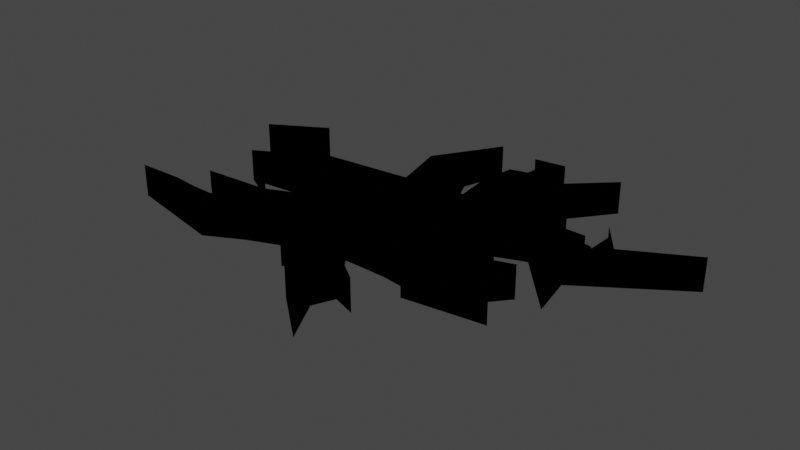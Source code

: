# Source: GroundCrackingExperiment.blend  (saved by Blender 2.92.15; exported with 4.5.12 LTS)
import bpy
from mathutils import Matrix  # noqa: F401  (used for matrix-valued properties, if any)

bpy.ops.wm.read_factory_settings(use_empty=True)
scene = bpy.context.scene
scene.name = 'Scene'

# ---- collections
col_collection = bpy.data.collections.new('Collection'); scene.collection.children.link(col_collection)
col_testground_1_svg = bpy.data.collections.new('TestGround_1.svg'); scene.collection.children.link(col_testground_1_svg)

# ---- materials (node trees are filled in below, after node groups)
mat_svgmat_001 = bpy.data.materials.new('SVGMat.001')
mat_svgmat_001.use_transparent_shadow = False
mat_svgmat_001.diffuse_color = (0.0, 0.0, 0.0, 1.0)

# ---- material node trees

# ---- world
world_world = bpy.data.worlds.new('World'); scene.world = world_world
world_world.use_nodes = True; world_world.node_tree.nodes.clear()
_N = world_world.node_tree.nodes; _L = world_world.node_tree.links
n0 = _N.new('ShaderNodeOutputWorld'); n0.name = 'World Output'; n0.location = (300, 300)
n1 = _N.new('ShaderNodeBackground'); n1.name = 'Background'; n1.location = (10, 300)
n1.inputs[0].default_value = (0.05088, 0.05088, 0.05088, 1.0)
_L.new(n1.outputs[0], n0.inputs[0])
n0.is_active_output = True
world_world.color = (0.05088, 0.05088, 0.05088)
world_world.use_sun_shadow = False
world_world.sun_shadow_jitter_overblur = 0.0

# ---- meshes
me_groundcracktop_001 = bpy.data.meshes.new('GroundCrackTop.001')
me_groundcracktop_001.from_pydata([(0.0111, 0.02098, 0.0), (0.01682, 0.0396, 0.0), (0.01681, 0.03958, 0.0), (0.008987, 0.03865, 0.0), (0.013, 0.03758, 0.0), (0.01202, 0.031, 0.0), (0.007715, 0.02983, 0.0), (0.006498, 0.02034, 0.0), (0.007371, 0.01189, 0.0), (0.002502, 0.01295, 0.0), (-0.004914, 0.02924, 0.0), (-0.001326, 0.04009, 0.0), (-0.01134, 0.02407, 0.0), (-0.008095, 0.01068, 0.0), (-0.03205, 0.008434, 0.0), (-0.04193, 0.01086, 0.0), (-0.04234, 0.0215, 0.0), (-0.05615, 0.01345, 0.0), (-0.04593, 0.01732, 0.0), (-0.04475, 0.01332, 0.0), (-0.0477, 0.01076, 0.0), (-0.04161, 0.007291, 0.0), (-0.03689, 0.004555, 0.0), (-0.04717, -0.001015, 0.0), (-0.03752, -0.006164, 0.0), (-0.04403, -0.0003826, 0.0), (-0.02461, 0.001005, 0.0), (-0.02061, 0.00356, 0.0), (-0.01545, -0.001431, 0.0), (-0.01889, -0.002978, 0.0), (-0.01261, -0.006593, 0.0), (-0.01689, -0.00927, 0.0), (-0.02919, -0.01452, 0.0), (-0.04591, -0.01563, 0.0), (-0.04095, -0.0176, 0.0), (-0.03088, -0.02133, 0.0), (-0.03755, -0.02428, 0.0), (-0.04841, -0.02307, 0.0), (-0.06027, -0.02334, 0.0), (-0.03454, -0.02883, 0.0), (-0.02545, -0.02408, 0.0), (-0.01244, -0.01884, 0.0), (-0.008122, -0.02176, 0.0), (-0.01088, -0.02741, 0.0), (-0.005322, -0.02272, 0.0), (0.003726, -0.02932, 0.0), (0.001108, -0.03386, 0.0), (-0.0006555, -0.03627, 0.0), (0.01063, -0.04563, 0.0), (0.00508, -0.03513, 0.0), (0.007358, -0.02999, 0.0), (0.01317, -0.03202, 0.0), (0.003601, -0.0253, 0.0), (-0.001982, -0.01689, 0.0), (0.008719, -0.01705, 0.0), (0.02114, -0.0187, 0.0), (0.01686, -0.02128, 0.0), (0.03644, -0.01866, 0.0), (0.02686, -0.01681, 0.0), (0.03501, -0.007092, 0.0), (0.02079, -0.01168, 0.0), (0.02696, -0.003375, 0.0), (0.01603, 0.00252, 0.0), (0.0259, 0.006591, 0.0), (0.02839, 0.007465, 0.0), (0.04126, -0.007026, 0.0), (0.0412, -0.006915, 0.0), (0.04117, -0.006864, 0.0), (0.03911, 0.003812, 0.0), (0.06278, 0.01983, 0.0), (0.04653, 0.0109, 0.0), (0.04067, 0.01901, 0.0), (0.04307, 0.01479, 0.0), (0.04288, 0.008156, 0.0), (0.0423, 0.008818, 0.0), (0.03517, 0.01019, 0.0), (0.03903, 0.01215, 0.0), (0.02583, 0.01256, 0.0), (0.02894, 0.02132, 0.0), (0.02524, 0.01596, 0.0), (0.01133, 0.01428, 0.0), (0.03139, 0.04028, 0.0), (0.01682, 0.0396, 0.0), (0.008987, 0.03865, 0.0), (-0.004914, 0.02924, 0.0), (-0.001326, 0.04009, 0.0), (0.013, 0.03758, 0.0), (0.01202, 0.031, 0.0), (0.0111, 0.02098, 0.0), (-0.01134, 0.02407, 0.0), (0.007715, 0.02983, 0.0), (0.006498, 0.02034, 0.0), (0.03139, 0.04028, 0.0), (0.02894, 0.02132, 0.0), (0.02524, 0.01596, 0.0), (0.01133, 0.01428, 0.0), (0.02114, -0.0187, 0.0), (0.01686, -0.02128, 0.0), (0.02583, 0.01256, 0.0), (-0.04193, 0.01086, 0.0), (-0.04234, 0.0215, 0.0), (0.002502, 0.01295, 0.0), (0.03903, 0.01215, 0.0), (0.007371, 0.01189, 0.0), (0.03517, 0.01019, 0.0), (-0.04593, 0.01732, 0.0), (-0.05615, 0.01345, 0.0), (-0.04475, 0.01332, 0.0), (0.03911, 0.003812, 0.0), (0.06278, 0.01983, 0.0), (-0.008095, 0.01068, 0.0), (0.04067, 0.01901, 0.0), (0.04307, 0.01479, 0.0), (0.04653, 0.0109, 0.0), (0.0423, 0.008818, 0.0), (-0.0477, 0.01076, 0.0), (0.04288, 0.008156, 0.0), (-0.03205, 0.008434, 0.0), (-0.04161, 0.007291, 0.0), (0.02839, 0.007465, 0.0), (-0.03689, 0.004555, 0.0), (0.0259, 0.006591, 0.0), (0.04126, -0.007026, 0.0), (-0.02061, 0.00356, 0.0), (0.01603, 0.00252, 0.0), (-0.02461, 0.001005, 0.0), (-0.04717, -0.001015, 0.0), (-0.01545, -0.001431, 0.0), (0.02696, -0.003375, 0.0), (-0.04403, -0.0003826, 0.0), (-0.03752, -0.006164, 0.0), (-0.01889, -0.002978, 0.0), (-0.01261, -0.006593, 0.0), (0.02079, -0.01168, 0.0), (-0.01689, -0.00927, 0.0), (-0.02919, -0.01452, 0.0), (-0.04591, -0.01563, 0.0), (-0.04095, -0.0176, 0.0), (-0.001982, -0.01689, 0.0), (0.008719, -0.01705, 0.0), (-0.01244, -0.01884, 0.0), (0.03501, -0.007092, 0.0), (-0.03088, -0.02133, 0.0), (-0.008122, -0.02176, 0.0), (-0.005322, -0.02272, 0.0), (0.003601, -0.0253, 0.0), (-0.03755, -0.02428, 0.0), (-0.04841, -0.02307, 0.0), (-0.06027, -0.02334, 0.0), (-0.01088, -0.02741, 0.0), (0.02686, -0.01681, 0.0), (-0.02545, -0.02408, 0.0), (0.003726, -0.02932, 0.0), (0.03644, -0.01866, 0.0), (0.007358, -0.02999, 0.0), (-0.03454, -0.02883, 0.0), (0.01317, -0.03202, 0.0), (0.001108, -0.03386, 0.0), (0.00508, -0.03513, 0.0), (-0.0006555, -0.03627, 0.0), (0.01063, -0.04563, 0.0), (-0.03689, 0.004555, 0.0), (0.0259, 0.006591, 0.0), (0.01603, 0.00252, 0.0), (-0.02061, 0.00356, 0.0), (-0.01545, -0.001431, 0.0), (0.01682, 0.0396, 0.0), (0.01681, 0.03958, 0.0), (0.008987, 0.03865, 0.0), (-0.004914, 0.02924, 0.0), (-0.001326, 0.04009, 0.0), (0.013, 0.03758, 0.0), (0.01202, 0.031, 0.0), (0.0111, 0.02098, 0.0), (-0.01134, 0.02407, 0.0), (0.007715, 0.02983, 0.0), (0.006498, 0.02034, 0.0), (0.03139, 0.04028, 0.0), (0.02894, 0.02132, 0.0), (0.02524, 0.01596, 0.0), (0.01133, 0.01428, 0.0), (0.02114, -0.0187, 0.0), (0.01686, -0.02128, 0.0), (0.02583, 0.01256, 0.0), (-0.04193, 0.01086, 0.0), (-0.04234, 0.0215, 0.0), (0.002502, 0.01295, 0.0), (0.03903, 0.01215, 0.0), (0.007371, 0.01189, 0.0), (0.03517, 0.01019, 0.0), (-0.04593, 0.01732, 0.0), (-0.05615, 0.01345, 0.0), (-0.04475, 0.01332, 0.0), (0.03911, 0.003812, 0.0), (0.06278, 0.01983, 0.0), (-0.008095, 0.01068, 0.0), (0.04067, 0.01901, 0.0), (0.04307, 0.01479, 0.0), (0.04653, 0.0109, 0.0), (0.0423, 0.008818, 0.0), (-0.0477, 0.01076, 0.0), (0.04288, 0.008156, 0.0), (-0.03205, 0.008434, 0.0), (-0.04161, 0.007291, 0.0), (0.02839, 0.007465, 0.0), (-0.03689, 0.004555, 0.0), (0.0259, 0.006591, 0.0), (0.04126, -0.007026, 0.0), (-0.02061, 0.00356, 0.0), (0.01603, 0.00252, 0.0), (-0.02461, 0.001005, 0.0), (-0.04717, -0.001015, 0.0), (-0.01545, -0.001431, 0.0), (0.02696, -0.003375, 0.0), (-0.04403, -0.0003826, 0.0), (-0.03752, -0.006164, 0.0), (-0.01889, -0.002978, 0.0), (-0.01261, -0.006593, 0.0), (0.0412, -0.006915, 0.0), (0.04117, -0.006864, 0.0), (0.02079, -0.01168, 0.0), (-0.01689, -0.00927, 0.0), (-0.02919, -0.01452, 0.0), (-0.04591, -0.01563, 0.0), (-0.04095, -0.0176, 0.0), (-0.001982, -0.01689, 0.0), (0.008719, -0.01705, 0.0), (-0.01244, -0.01884, 0.0), (0.03501, -0.007092, 0.0), (-0.03088, -0.02133, 0.0), (-0.008122, -0.02176, 0.0), (-0.005322, -0.02272, 0.0), (0.003601, -0.0253, 0.0), (-0.03755, -0.02428, 0.0), (-0.04841, -0.02307, 0.0), (-0.06027, -0.02334, 0.0), (-0.01088, -0.02741, 0.0), (0.02686, -0.01681, 0.0), (-0.02545, -0.02408, 0.0), (0.003726, -0.02932, 0.0), (0.03644, -0.01866, 0.0), (0.007358, -0.02999, 0.0), (-0.03454, -0.02883, 0.0), (0.01317, -0.03202, 0.0), (0.001108, -0.03386, 0.0), (0.00508, -0.03513, 0.0), (-0.0006555, -0.03627, 0.0), (0.01063, -0.04563, 0.0), (0.01682, 0.0396, 0.0), (0.008987, 0.03865, 0.0), (-0.004914, 0.02924, 0.0), (-0.001326, 0.04009, 0.0), (0.013, 0.03758, 0.0), (0.01603, 0.00252, 0.0), (0.01603, 0.00252, 0.0), (0.01202, 0.031, 0.0), (-0.01545, -0.001431, 0.0), (-0.01545, -0.001431, 0.0), (0.0111, 0.02098, 0.0), (-0.01134, 0.02407, 0.0), (0.007715, 0.02983, 0.0), (-0.02061, 0.00356, 0.0), (0.006498, 0.02034, 0.0), (-0.03689, 0.004555, 0.0), (-0.03689, 0.004555, 0.0), (0.03139, 0.04028, 0.0), (0.02894, 0.02132, 0.0), (0.02524, 0.01596, 0.0), (0.0259, 0.006591, 0.0), (0.01133, 0.01428, 0.0), (0.02114, -0.0187, 0.0), (0.01686, -0.02128, 0.0), (0.02583, 0.01256, 0.0), (-0.04193, 0.01086, 0.0), (-0.04234, 0.0215, 0.0), (0.0259, 0.006591, 0.0), (0.002502, 0.01295, 0.0), (0.03903, 0.01215, 0.0), (0.007371, 0.01189, 0.0), (0.03517, 0.01019, 0.0), (-0.04593, 0.01732, 0.0), (-0.05615, 0.01345, 0.0), (-0.04475, 0.01332, 0.0), (0.03911, 0.003812, 0.0), (0.06278, 0.01983, 0.0), (-0.008095, 0.01068, 0.0), (0.04067, 0.01901, 0.0), (0.04307, 0.01479, 0.0), (0.04653, 0.0109, 0.0), (0.0423, 0.008818, 0.0), (-0.0477, 0.01076, 0.0), (0.04288, 0.008156, 0.0), (-0.03205, 0.008434, 0.0), (-0.04161, 0.007291, 0.0), (0.02839, 0.007465, 0.0), (0.04126, -0.007026, 0.0), (-0.02061, 0.00356, 0.0), (-0.02461, 0.001005, 0.0), (-0.04717, -0.001015, 0.0), (0.02696, -0.003375, 0.0), (-0.04403, -0.0003826, 0.0), (-0.03752, -0.006164, 0.0), (-0.01889, -0.002978, 0.0), (-0.01261, -0.006593, 0.0), (0.02079, -0.01168, 0.0), (-0.01689, -0.00927, 0.0), (-0.02919, -0.01452, 0.0), (-0.04591, -0.01563, 0.0), (-0.04095, -0.0176, 0.0), (-0.001982, -0.01689, 0.0), (0.008719, -0.01705, 0.0), (-0.01244, -0.01884, 0.0), (0.03501, -0.007092, 0.0), (-0.03088, -0.02133, 0.0), (-0.008122, -0.02176, 0.0), (-0.005322, -0.02272, 0.0), (0.003601, -0.0253, 0.0), (-0.03755, -0.02428, 0.0), (-0.04841, -0.02307, 0.0), (-0.06027, -0.02334, 0.0), (-0.01088, -0.02741, 0.0), (0.02686, -0.01681, 0.0), (-0.02545, -0.02408, 0.0), (0.003726, -0.02932, 0.0), (0.03644, -0.01866, 0.0), (0.007358, -0.02999, 0.0), (-0.03454, -0.02883, 0.0), (0.01317, -0.03202, 0.0), (0.001108, -0.03386, 0.0), (0.00508, -0.03513, 0.0), (-0.0006555, -0.03627, 0.0), (0.01063, -0.04563, 0.0)], [], [(4, 3, 1), (5, 4, 1), (5, 1, 0), (6, 5, 0), (11, 10, 12), (7, 6, 0), (0, 81, 80), (79, 78, 77), (7, 0, 80), (12, 10, 9), (8, 7, 80), (80, 79, 77), (77, 76, 75), (16, 15, 18), (17, 16, 18), (19, 18, 15), (13, 12, 9), (8, 80, 77), (21, 73, 70, 69, 68, 64), (8, 77, 75), (13, 9, 8), (20, 19, 15), (72, 71, 70), (13, 8, 75), (73, 72, 70), (20, 15, 14), (21, 20, 14), (13, 75, 74), (14, 13, 74), (21, 14, 74), (21, 74, 73), (22, 21, 64), (22, 64, 63), (65, 64, 68), (22, 63, 27), (27, 63, 62), (22, 27, 26), (23, 22, 26), (28, 27, 62), (28, 62, 61), (23, 26, 25), (23, 25, 24), (29, 28, 61), (30, 29, 61), (31, 30, 60), (32, 31, 60), (33, 32, 60), (34, 33, 60), (53, 34, 60), (60, 59, 54, 53), (34, 53, 41), (35, 34, 41), (55, 54, 59), (42, 41, 53), (42, 53, 44), (44, 53, 52), (42, 44, 43), (55, 59, 58), (40, 39, 38), (45, 44, 52), (58, 57, 56, 55), (50, 45, 52), (30, 61, 60), (51, 50, 52), (46, 45, 50), (46, 50, 49), (47, 46, 49), (48, 47, 49), (172, 166, 171), (172, 173, 166), (171, 166, 168), (123, 164, 161, 120), (127, 165, 164, 123), (121, 162, 163, 124), (94, 98, 93), (120, 161, 162, 121), (170, 174, 169), (161, 164, 165, 163, 162), (95, 98, 94), (98, 104, 102), (100, 105, 99), (106, 105, 100), (107, 99, 105), (86, 87, 90, 91, 103, 95, 92, 88, 82, 83), (103, 98, 95), (118, 119, 108, 109, 113, 116), (103, 104, 98), (179, 183, 178), (115, 99, 107), (112, 113, 111), (176, 180, 173), (116, 113, 112), (115, 117, 99), (118, 117, 115), (127, 131, 132, 133, 128, 124), (185, 190, 184), (118, 114, 117), (118, 116, 114), (120, 119, 118), (120, 121, 119), (122, 108, 119), (173, 180, 177), (120, 125, 123), (126, 125, 120), (85, 89, 110, 101, 84), (180, 183, 179), (126, 129, 125), (126, 130, 129), (183, 189, 187), (110, 117, 114, 104, 103, 101), (136, 133, 135), (137, 133, 136), (138, 133, 137), (133, 138, 139, 141), (137, 140, 138), (142, 140, 137), (96, 141, 139), (143, 138, 140), (143, 144, 138), (144, 145, 138), (140, 142, 146, 147, 148, 151), (143, 149, 144), (96, 150, 141), (151, 148, 155), (152, 145, 144), (150, 96, 97, 153), (154, 145, 152), (134, 135, 133, 132), (156, 145, 154), (157, 154, 152), (157, 158, 154), (159, 158, 157), (160, 158, 159), (60, 133, 141, 59), (62, 124, 128, 61), (57, 153, 97, 56), (35, 142, 137, 34), (26, 125, 129, 25), (19, 107, 105, 18), (51, 156, 154, 50), (1, 82, 88, 0), (14, 117, 110, 13), (69, 109, 108, 68), (39, 155, 148, 38), (12, 89, 85, 11), (25, 129, 130, 24), (52, 145, 156, 51), (6, 90, 87, 5), (55, 96, 139, 54), (24, 130, 126, 23), (13, 110, 89, 12), (46, 157, 152, 45), (42, 143, 140, 41), (29, 131, 127, 28), (74, 114, 116, 73), (7, 91, 90, 6), (72, 112, 111, 71), (30, 132, 131, 29), (18, 105, 106, 17), (50, 154, 158, 49), (0, 88, 92, 81), (22, 120, 118, 21), (70, 113, 109, 69), (47, 159, 157, 46), (79, 94, 93, 78), (53, 138, 145, 52), (36, 146, 142, 35), (64, 119, 121, 63), (48, 160, 159, 47), (81, 92, 95, 80), (37, 147, 146, 36), (49, 158, 160, 48), (56, 97, 96, 55), (61, 128, 133, 60), (9, 101, 103, 8), (78, 93, 98, 77), (38, 148, 147, 37), (31, 134, 132, 30), (65, 122, 119, 64), (75, 104, 114, 74), (43, 149, 143, 42), (44, 144, 149, 43), (32, 135, 134, 31), (63, 121, 124, 62), (20, 115, 107, 19), (59, 141, 150, 58), (16, 100, 99, 15), (33, 136, 135, 32), (41, 140, 151, 40), (27, 123, 125, 26), (71, 111, 113, 70), (10, 84, 101, 9), (34, 137, 136, 33), (23, 126, 120, 22), (73, 116, 112, 72), (77, 98, 102, 76), (68, 108, 122, 65), (15, 99, 117, 14), (8, 103, 91, 7), (45, 152, 144, 44), (3, 83, 82, 1), (80, 95, 94, 79), (58, 150, 153, 57), (11, 85, 84, 10), (54, 139, 138, 53), (28, 127, 123, 27), (76, 102, 104, 75), (4, 86, 83, 3), (21, 118, 115, 20), (17, 106, 100, 16), (40, 151, 155, 39), (5, 87, 86, 4), (124, 163, 165, 127), (191, 190, 185), (192, 184, 190), (188, 183, 180), (188, 189, 183), (195, 188, 186), (200, 184, 192), (197, 198, 196), (195, 189, 188), (201, 198, 197), (200, 202, 184), (203, 202, 200), (202, 199, 195), (203, 199, 202), (203, 201, 199), (205, 204, 203), (205, 206, 204), (207, 193, 204), (205, 208, 206), (205, 210, 208), (211, 210, 205), (211, 214, 210), (211, 215, 214), (221, 220, 217), (222, 220, 221), (223, 220, 222), (220, 225, 226, 228), (229, 227, 224), (181, 228, 226), (230, 225, 227), (231, 232, 225), (230, 236, 231), (181, 237, 228), (239, 232, 231), (237, 181, 182, 240), (243, 232, 241), (246, 245, 244), (247, 245, 246), (296, 264, 263, 261), (256, 296, 261, 257), (275, 254, 253, 268), (264, 275, 268, 263), (220, 228, 312, 304), (209, 213, 299, 254), (240, 182, 271, 324), (229, 224, 308, 313), (210, 214, 300, 297), (192, 190, 280, 282), (243, 241, 325, 327), (166, 173, 258, 248), (202, 195, 285, 292), (194, 193, 283, 284), (242, 235, 319, 326), (174, 170, 251, 259), (214, 215, 301, 300), (232, 243, 327, 316), (175, 172, 255, 260), (181, 226, 310, 270), (215, 211, 298, 301), (195, 174, 259, 285), (244, 239, 323, 328), (230, 227, 311, 314), (216, 212, 256, 302), (199, 201, 291, 289), (176, 175, 260, 262), (197, 196, 286, 287), (217, 216, 302, 303), (190, 191, 281, 280), (241, 245, 329, 325), (173, 177, 265, 258), (205, 203, 293, 264), (198, 194, 284, 288), (246, 244, 328, 330), (179, 178, 266, 267), (225, 232, 316, 309), (233, 229, 313, 317), (204, 206, 275, 294), (247, 246, 330, 331), (177, 180, 269, 265), (234, 233, 317, 318), (245, 247, 331, 329), (182, 181, 270, 271), (213, 220, 304, 299), (186, 188, 278, 276), (178, 183, 272, 266), (235, 234, 318, 319), (221, 217, 303, 305), (207, 204, 294, 295), (189, 199, 289, 279), (236, 230, 314, 320), (231, 236, 320, 315), (222, 221, 305, 306), (206, 209, 254, 275), (200, 192, 282, 290), (228, 237, 321, 312), (185, 184, 273, 274), (223, 222, 306, 307), (227, 238, 322, 311), (208, 210, 297, 296), (196, 198, 288, 286), (169, 186, 276, 250), (224, 223, 307, 308), (211, 205, 264, 298), (201, 197, 287, 291), (183, 187, 277, 272), (193, 207, 295, 283), (184, 202, 292, 273), (188, 176, 262, 278), (239, 231, 315, 323), (168, 166, 248, 249), (180, 179, 267, 269), (237, 240, 324, 321), (170, 169, 250, 251), (226, 225, 309, 310), (212, 208, 296, 256), (187, 189, 279, 277), (171, 168, 249, 252), (203, 200, 290, 293), (191, 185, 274, 281), (238, 242, 326, 322), (172, 171, 252, 255), (254, 256, 257, 253), (66, 67, 219, 218), (65, 66, 218, 207), (1, 2, 167, 166)])
_uv = me_groundcracktop_001.uv_layers.new(name='UVMap')
_uv.uv.foreach_set('vector', [0.03736, 0.0, 0.02899, 0.0, 0.02244, 0.0, 0.03955, 0.0, 0.03736, 0.0, 0.02244, 0.0, 0.03955, 0.0, 0.02244, 0.0, 0.007229, 0.0, 0.05778, 0.0, 0.03955, 0.0, 0.007229, 0.0, 0.1094, 0.0, 0.08857, 0.0, 0.1271, 0.0, 0.06204, 0.0, 0.05778, 0.0, 0.007229, 0.0, 0.007229, 0.0, 0.9926, 0.0, 0.9789, 0.0, 0.9687, 0.0, 0.9643, 0.0, 0.9499, 0.0, 0.06204, 0.0, 0.007229, 0.0, 0.9789, 0.0, 0.1271, 0.0, 0.08857, 0.0, 0.08027, 0.0, 0.0731, 0.0, 0.06204, 0.0, 0.9789, 0.0, 0.9789, 0.0, 0.9687, 0.0, 0.9499, 0.0, 0.9499, 0.0, 0.942, 0.0, 0.9211, 0.0, 0.197, 0.0, 0.1825, 0.0, 0.2127, 0.0, 0.2047, 0.0, 0.197, 0.0, 0.2127, 0.0, 0.2164, 0.0, 0.2127, 0.0, 0.1825, 0.0, 0.1384, 0.0, 0.1271, 0.0, 0.08027, 0.0, 0.0731, 0.0, 0.9789, 0.0, 0.9499, 0.0, 0.2278, 0.0, 0.8917, 0.0, 0.8622, 0.0, 0.8546, 0.0, 0.7963, 0.0, 0.7669, 0.0, 0.0731, 0.0, 0.9499, 0.0, 0.9211, 0.0, 0.1384, 0.0, 0.08027, 0.0, 0.0731, 0.0, 0.2266, 0.0, 0.2164, 0.0, 0.1825, 0.0, 0.876, 0.0, 0.8742, 0.0, 0.8622, 0.0, 0.1384, 0.0, 0.0731, 0.0, 0.9211, 0.0, 0.8917, 0.0, 0.876, 0.0, 0.8622, 0.0, 0.2266, 0.0, 0.1825, 0.0, 0.1529, 0.0, 0.2278, 0.0, 0.2266, 0.0, 0.1529, 0.0, 0.1384, 0.0, 0.9211, 0.0, 0.8945, 0.0, 0.1529, 0.0, 0.1384, 0.0, 0.8945, 0.0, 0.2278, 0.0, 0.1529, 0.0, 0.8945, 0.0, 0.2278, 0.0, 0.8945, 0.0, 0.8917, 0.0, 0.2345, 0.0, 0.2278, 0.0, 0.7669, 0.0, 0.2345, 0.0, 0.7669, 0.0, 0.7626, 0.0, 0.7925, 0.0, 0.7669, 0.0, 0.7963, 0.0, 0.2345, 0.0, 0.7626, 0.0, 0.2858, 0.0, 0.2858, 0.0, 0.7626, 0.0, 0.7527, 0.0, 0.2345, 0.0, 0.2858, 0.0, 0.2806, 0.0, 0.2564, 0.0, 0.2345, 0.0, 0.2806, 0.0, 0.2964, 0.0, 0.2858, 0.0, 0.7527, 0.0, 0.2964, 0.0, 0.7527, 0.0, 0.7381, 0.0, 0.2564, 0.0, 0.2806, 0.0, 0.2762, 0.0, 0.2564, 0.0, 0.2762, 0.0, 0.2718, 0.0, 0.3019, 0.0, 0.2964, 0.0, 0.7381, 0.0, 0.3081, 0.0, 0.3019, 0.0, 0.7381, 0.0, 0.3148, 0.0, 0.3081, 0.0, 0.7238, 0.0, 0.3293, 0.0, 0.3148, 0.0, 0.7238, 0.0, 0.3373, 0.0, 0.3293, 0.0, 0.7238, 0.0, 0.3422, 0.0, 0.3373, 0.0, 0.7238, 0.0, 0.6079, 0.0, 0.3422, 0.0, 0.7238, 0.0, 0.7238, 0.0, 0.7065, 0.0, 0.6186, 0.0, 0.6079, 0.0, 0.3422, 0.0, 0.6079, 0.0, 0.4689, 0.0, 0.3519, 0.0, 0.3422, 0.0, 0.4689, 0.0, 0.6368, 0.0, 0.6186, 0.0, 0.7065, 0.0, 0.4826, 0.0, 0.4689, 0.0, 0.6079, 0.0, 0.4826, 0.0, 0.6079, 0.0, 0.4986, 0.0, 0.4986, 0.0, 0.6079, 0.0, 0.6, 0.0, 0.4826, 0.0, 0.4986, 0.0, 0.4906, 0.0, 0.6368, 0.0, 0.7065, 0.0, 0.6948, 0.0, 0.4391, 0.0, 0.4103, 0.0, 0.3806, 0.0, 0.513, 0.0, 0.4986, 0.0, 0.6, 0.0, 0.6948, 0.0, 0.6804, 0.0, 0.6587, 0.0, 0.6368, 0.0, 0.571, 0.0, 0.513, 0.0, 0.6, 0.0, 0.3081, 0.0, 0.7381, 0.0, 0.7238, 0.0, 0.5823, 0.0, 0.571, 0.0, 0.6, 0.0, 0.5275, 0.0, 0.513, 0.0, 0.571, 0.0, 0.5275, 0.0, 0.571, 0.0, 0.5589, 0.0, 0.5326, 0.0, 0.5275, 0.0, 0.5589, 0.0, 0.5562, 0.0, 0.5326, 0.0, 0.5589, 0.0, 0.03955, 0.0, 0.02244, 0.0, 0.03736, 0.0, 0.03955, 0.0, 0.007229, 0.0, 0.02244, 0.0, 0.03736, 0.0, 0.02244, 0.0, 0.02899, 0.0, 0.2858, 0.0, 0.2858, 0.0, 0.2345, 0.0, 0.2345, 0.0, 0.2964, 0.0, 0.2964, 0.0, 0.2858, 0.0, 0.2858, 0.0, 0.7626, 0.0, 0.7626, 0.0, 0.7527, 0.0, 0.7527, 0.0, 0.9687, 0.0, 0.9499, 0.0, 0.9643, 0.0, 0.2345, 0.0, 0.2345, 0.0, 0.7626, 0.0, 0.7626, 0.0, 0.1094, 0.0, 0.1271, 0.0, 0.08857, 0.0, 0.2345, 0.0, 0.2858, 0.0, 0.2964, 0.0, 0.7527, 0.0, 0.7626, 0.0, 0.9789, 0.0, 0.9499, 0.0, 0.9687, 0.0, 0.9499, 0.0, 0.9211, 0.0, 0.942, 0.0, 0.197, 0.0, 0.2127, 0.0, 0.1825, 0.0, 0.2047, 0.0, 0.2127, 0.0, 0.197, 0.0, 0.2164, 0.0, 0.1825, 0.0, 0.2127, 0.0, 0.03736, 0.0, 0.03955, 0.0, 0.05778, 0.0, 0.06204, 0.0, 0.0731, 0.0, 0.9789, 0.0, 0.9926, 0.0, 0.007229, 0.0, 0.02244, 0.0, 0.02899, 0.0, 0.0731, 0.0, 0.9499, 0.0, 0.9789, 0.0, 0.2278, 0.0, 0.7669, 0.0, 0.7963, 0.0, 0.8546, 0.0, 0.8622, 0.0, 0.8917, 0.0, 0.0731, 0.0, 0.9211, 0.0, 0.9499, 0.0, 0.9687, 0.0, 0.9499, 0.0, 0.9643, 0.0, 0.2266, 0.0, 0.1825, 0.0, 0.2164, 0.0, 0.876, 0.0, 0.8622, 0.0, 0.8742, 0.0, 0.06204, 0.0, 0.9789, 0.0, 0.007229, 0.0, 0.8917, 0.0, 0.8622, 0.0, 0.876, 0.0, 0.2266, 0.0, 0.1529, 0.0, 0.1825, 0.0, 0.2278, 0.0, 0.1529, 0.0, 0.2266, 0.0, 0.2964, 0.0, 0.3019, 0.0, 0.3081, 0.0, 0.7238, 0.0, 0.7381, 0.0, 0.7527, 0.0, 0.197, 0.0, 0.2127, 0.0, 0.1825, 0.0, 0.2278, 0.0, 0.8945, 0.0, 0.1529, 0.0, 0.2278, 0.0, 0.8917, 0.0, 0.8945, 0.0, 0.2345, 0.0, 0.7669, 0.0, 0.2278, 0.0, 0.2345, 0.0, 0.7626, 0.0, 0.7669, 0.0, 0.7925, 0.0, 0.7963, 0.0, 0.7669, 0.0, 0.007229, 0.0, 0.9789, 0.0, 0.9926, 0.0, 0.2345, 0.0, 0.2806, 0.0, 0.2858, 0.0, 0.2564, 0.0, 0.2806, 0.0, 0.2345, 0.0, 0.1094, 0.0, 0.1271, 0.0, 0.1384, 0.0, 0.08027, 0.0, 0.08857, 0.0, 0.9789, 0.0, 0.9499, 0.0, 0.9687, 0.0, 0.2564, 0.0, 0.2762, 0.0, 0.2806, 0.0, 0.2564, 0.0, 0.2718, 0.0, 0.2762, 0.0, 0.9499, 0.0, 0.9211, 0.0, 0.942, 0.0, 0.1384, 0.0, 0.1529, 0.0, 0.8945, 0.0, 0.9211, 0.0, 0.0731, 0.0, 0.08027, 0.0, 0.3373, 0.0, 0.7238, 0.0, 0.3293, 0.0, 0.3422, 0.0, 0.7238, 0.0, 0.3373, 0.0, 0.6079, 0.0, 0.7238, 0.0, 0.3422, 0.0, 0.7238, 0.0, 0.6079, 0.0, 0.6186, 0.0, 0.7065, 0.0, 0.3422, 0.0, 0.4689, 0.0, 0.6079, 0.0, 0.3519, 0.0, 0.4689, 0.0, 0.3422, 0.0, 0.6368, 0.0, 0.7065, 0.0, 0.6186, 0.0, 0.4826, 0.0, 0.6079, 0.0, 0.4689, 0.0, 0.4826, 0.0, 0.4986, 0.0, 0.6079, 0.0, 0.4986, 0.0, 0.6, 0.0, 0.6079, 0.0, 0.4689, 0.0, 0.3519, 0.0, 0.3698, 0.0, 0.3735, 0.0, 0.3806, 0.0, 0.4391, 0.0, 0.4826, 0.0, 0.4906, 0.0, 0.4986, 0.0, 0.6368, 0.0, 0.6948, 0.0, 0.7065, 0.0, 0.4391, 0.0, 0.3806, 0.0, 0.4103, 0.0, 0.513, 0.0, 0.6, 0.0, 0.4986, 0.0, 0.6948, 0.0, 0.6368, 0.0, 0.6587, 0.0, 0.6804, 0.0, 0.571, 0.0, 0.6, 0.0, 0.513, 0.0, 0.3148, 0.0, 0.3293, 0.0, 0.7238, 0.0, 0.3081, 0.0, 0.5823, 0.0, 0.6, 0.0, 0.571, 0.0, 0.5275, 0.0, 0.571, 0.0, 0.513, 0.0, 0.5275, 0.0, 0.5589, 0.0, 0.571, 0.0, 0.5326, 0.0, 0.5589, 0.0, 0.5275, 0.0, 0.5562, 0.0, 0.5589, 0.0, 0.5326, 0.0, 0.7238, 0.0, 0.7238, 0.0, 0.7065, 0.0, 0.7065, 0.0, 0.7527, 0.0, 0.7527, 0.0, 0.7381, 0.0, 0.7381, 0.0, 0.6804, 0.0, 0.6804, 0.0, 0.6587, 0.0, 0.6587, 0.0, 0.3519, 0.0, 0.3519, 0.0, 0.3422, 0.0, 0.3422, 0.0, 0.2806, 0.0, 0.2806, 0.0, 0.2762, 0.0, 0.2762, 0.0, 0.2164, 0.0, 0.2164, 0.0, 0.2127, 0.0, 0.2127, 0.0, 0.5823, 0.0, 0.5823, 0.0, 0.571, 0.0, 0.571, 0.0, 0.02244, 0.0, 0.02244, 0.0, 0.007229, 0.0, 0.007229, 0.0, 0.1529, 0.0, 0.1529, 0.0, 0.1384, 0.0, 0.1384, 0.0, 0.8546, 0.0, 0.8546, 0.0, 0.7963, 0.0, 0.7963, 0.0, 0.4103, 0.0, 0.4103, 0.0, 0.3806, 0.0, 0.3806, 0.0, 0.1271, 0.0, 0.1271, 0.0, 0.1094, 0.0, 0.1094, 0.0, 0.2762, 0.0, 0.2762, 0.0, 0.2718, 0.0, 0.2718, 0.0, 0.6, 0.0, 0.6, 0.0, 0.5823, 0.0, 0.5823, 0.0, 0.05778, 0.0, 0.05778, 0.0, 0.03955, 0.0, 0.03955, 0.0, 0.6368, 0.0, 0.6368, 0.0, 0.6186, 0.0, 0.6186, 0.0, 0.2718, 0.0, 0.2718, 0.0, 0.2564, 0.0, 0.2564, 0.0, 0.1384, 0.0, 0.1384, 0.0, 0.1271, 0.0, 0.1271, 0.0, 0.5275, 0.0, 0.5275, 0.0, 0.513, 0.0, 0.513, 0.0, 0.4826, 0.0, 0.4826, 0.0, 0.4689, 0.0, 0.4689, 0.0, 0.3019, 0.0, 0.3019, 0.0, 0.2964, 0.0, 0.2964, 0.0, 0.8945, 0.0, 0.8945, 0.0, 0.8917, 0.0, 0.8917, 0.0, 0.06204, 0.0, 0.06204, 0.0, 0.05778, 0.0, 0.05778, 0.0, 0.876, 0.0, 0.876, 0.0, 0.8742, 0.0, 0.8742, 0.0, 0.3081, 0.0, 0.3081, 0.0, 0.3019, 0.0, 0.3019, 0.0, 0.2127, 0.0, 0.2127, 0.0, 0.2047, 0.0, 0.2047, 0.0, 0.571, 0.0, 0.571, 0.0, 0.5589, 0.0, 0.5589, 0.0, 0.007229, 0.0, 0.007229, 0.0, 0.9926, 0.0, 0.9926, 0.0, 0.2345, 0.0, 0.2345, 0.0, 0.2278, 0.0, 0.2278, 0.0, 0.8622, 0.0, 0.8622, 0.0, 0.8546, 0.0, 0.8546, 0.0, 0.5326, 0.0, 0.5326, 0.0, 0.5275, 0.0, 0.5275, 0.0, 0.9687, 0.0, 0.9687, 0.0, 0.9643, 0.0, 0.9643, 0.0, 0.6079, 0.0, 0.6079, 0.0, 0.6, 0.0, 0.6, 0.0, 0.3698, 0.0, 0.3698, 0.0, 0.3519, 0.0, 0.3519, 0.0, 0.7669, 0.0, 0.7669, 0.0, 0.7626, 0.0, 0.7626, 0.0, 0.5562, 0.0, 0.5562, 0.0, 0.5326, 0.0, 0.5326, 0.0, 0.9926, 0.0, 0.9926, 0.0, 0.9789, 0.0, 0.9789, 0.0, 0.3735, 0.0, 0.3735, 0.0, 0.3698, 0.0, 0.3698, 0.0, 0.5589, 0.0, 0.5589, 0.0, 0.5562, 0.0, 0.5562, 0.0, 0.6587, 0.0, 0.6587, 0.0, 0.6368, 0.0, 0.6368, 0.0, 0.7381, 0.0, 0.7381, 0.0, 0.7238, 0.0, 0.7238, 0.0, 0.08027, 0.0, 0.08027, 0.0, 0.0731, 0.0, 0.0731, 0.0, 0.9643, 0.0, 0.9643, 0.0, 0.9499, 0.0, 0.9499, 0.0, 0.3806, 0.0, 0.3806, 0.0, 0.3735, 0.0, 0.3735, 0.0, 0.3148, 0.0, 0.3148, 0.0, 0.3081, 0.0, 0.3081, 0.0, 0.7925, 0.0, 0.7925, 0.0, 0.7669, 0.0, 0.7669, 0.0, 0.9211, 0.0, 0.9211, 0.0, 0.8945, 0.0, 0.8945, 0.0, 0.4906, 0.0, 0.4906, 0.0, 0.4826, 0.0, 0.4826, 0.0, 0.4986, 0.0, 0.4986, 0.0, 0.4906, 0.0, 0.4906, 0.0, 0.3293, 0.0, 0.3293, 0.0, 0.3148, 0.0, 0.3148, 0.0, 0.7626, 0.0, 0.7626, 0.0, 0.7527, 0.0, 0.7527, 0.0, 0.2266, 0.0, 0.2266, 0.0, 0.2164, 0.0, 0.2164, 0.0, 0.7065, 0.0, 0.7065, 0.0, 0.6948, 0.0, 0.6948, 0.0, 0.197, 0.0, 0.197, 0.0, 0.1825, 0.0, 0.1825, 0.0, 0.3373, 0.0, 0.3373, 0.0, 0.3293, 0.0, 0.3293, 0.0, 0.4689, 0.0, 0.4689, 0.0, 0.4391, 0.0, 0.4391, 0.0, 0.2858, 0.0, 0.2858, 0.0, 0.2806, 0.0, 0.2806, 0.0, 0.8742, 0.0, 0.8742, 0.0, 0.8622, 0.0, 0.8622, 0.0, 0.08857, 0.0, 0.08857, 0.0, 0.08027, 0.0, 0.08027, 0.0, 0.3422, 0.0, 0.3422, 0.0, 0.3373, 0.0, 0.3373, 0.0, 0.2564, 0.0, 0.2564, 0.0, 0.2345, 0.0, 0.2345, 0.0, 0.8917, 0.0, 0.8917, 0.0, 0.876, 0.0, 0.876, 0.0, 0.9499, 0.0, 0.9499, 0.0, 0.942, 0.0, 0.942, 0.0, 0.7963, 0.0, 0.7963, 0.0, 0.7925, 0.0, 0.7925, 0.0, 0.1825, 0.0, 0.1825, 0.0, 0.1529, 0.0, 0.1529, 0.0, 0.0731, 0.0, 0.0731, 0.0, 0.06204, 0.0, 0.06204, 0.0, 0.513, 0.0, 0.513, 0.0, 0.4986, 0.0, 0.4986, 0.0, 0.02899, 0.0, 0.02899, 0.0, 0.02244, 0.0, 0.02244, 0.0, 0.9789, 0.0, 0.9789, 0.0, 0.9687, 0.0, 0.9687, 0.0, 0.6948, 0.0, 0.6948, 0.0, 0.6804, 0.0, 0.6804, 0.0, 0.1094, 0.0, 0.1094, 0.0, 0.08857, 0.0, 0.08857, 0.0, 0.6186, 0.0, 0.6186, 0.0, 0.6079, 0.0, 0.6079, 0.0, 0.2964, 0.0, 0.2964, 0.0, 0.2858, 0.0, 0.2858, 0.0, 0.942, 0.0, 0.942, 0.0, 0.9211, 0.0, 0.9211, 0.0, 0.03736, 0.0, 0.03736, 0.0, 0.02899, 0.0, 0.02899, 0.0, 0.2278, 0.0, 0.2278, 0.0, 0.2266, 0.0, 0.2266, 0.0, 0.2047, 0.0, 0.2047, 0.0, 0.197, 0.0, 0.197, 0.0, 0.4391, 0.0, 0.4391, 0.0, 0.4103, 0.0, 0.4103, 0.0, 0.03955, 0.0, 0.03955, 0.0, 0.03736, 0.0, 0.03736, 0.0, 0.7527, 0.0, 0.7527, 0.0, 0.2964, 0.0, 0.2964, 0.0, 0.2047, 0.0, 0.2127, 0.0, 0.197, 0.0, 0.2164, 0.0, 0.1825, 0.0, 0.2127, 0.0, 0.0731, 0.0, 0.9499, 0.0, 0.9789, 0.0, 0.0731, 0.0, 0.9211, 0.0, 0.9499, 0.0, 0.1384, 0.0, 0.0731, 0.0, 0.08027, 0.0, 0.2266, 0.0, 0.1825, 0.0, 0.2164, 0.0, 0.876, 0.0, 0.8622, 0.0, 0.8742, 0.0, 0.1384, 0.0, 0.9211, 0.0, 0.0731, 0.0, 0.8917, 0.0, 0.8622, 0.0, 0.876, 0.0, 0.2266, 0.0, 0.1529, 0.0, 0.1825, 0.0, 0.2278, 0.0, 0.1529, 0.0, 0.2266, 0.0, 0.1529, 0.0, 0.8945, 0.0, 0.1384, 0.0, 0.2278, 0.0, 0.8945, 0.0, 0.1529, 0.0, 0.2278, 0.0, 0.8917, 0.0, 0.8945, 0.0, 0.2345, 0.0, 0.7669, 0.0, 0.2278, 0.0, 0.2345, 0.0, 0.7626, 0.0, 0.7669, 0.0, 0.7925, 0.0, 0.7963, 0.0, 0.7669, 0.0, 0.2345, 0.0, 0.2858, 0.0, 0.7626, 0.0, 0.2345, 0.0, 0.2806, 0.0, 0.2858, 0.0, 0.2564, 0.0, 0.2806, 0.0, 0.2345, 0.0, 0.2564, 0.0, 0.2762, 0.0, 0.2806, 0.0, 0.2564, 0.0, 0.2718, 0.0, 0.2762, 0.0, 0.3148, 0.0, 0.7238, 0.0, 0.3081, 0.0, 0.3293, 0.0, 0.7238, 0.0, 0.3148, 0.0, 0.3373, 0.0, 0.7238, 0.0, 0.3293, 0.0, 0.7238, 0.0, 0.6079, 0.0, 0.6186, 0.0, 0.7065, 0.0, 0.3519, 0.0, 0.4689, 0.0, 0.3422, 0.0, 0.6368, 0.0, 0.7065, 0.0, 0.6186, 0.0, 0.4826, 0.0, 0.6079, 0.0, 0.4689, 0.0, 0.4986, 0.0, 0.6, 0.0, 0.6079, 0.0, 0.4826, 0.0, 0.4906, 0.0, 0.4986, 0.0, 0.6368, 0.0, 0.6948, 0.0, 0.7065, 0.0, 0.513, 0.0, 0.6, 0.0, 0.4986, 0.0, 0.6948, 0.0, 0.6368, 0.0, 0.6587, 0.0, 0.6804, 0.0, 0.5823, 0.0, 0.6, 0.0, 0.571, 0.0, 0.5326, 0.0, 0.5589, 0.0, 0.5275, 0.0, 0.5562, 0.0, 0.5589, 0.0, 0.5326, 0.0, 0.2858, 0.0, 0.2345, 0.0, 0.2345, 0.0, 0.2858, 0.0, 0.2964, 0.0, 0.2858, 0.0, 0.2858, 0.0, 0.2964, 0.0, 0.7626, 0.0, 0.7527, 0.0, 0.7527, 0.0, 0.7626, 0.0, 0.2345, 0.0, 0.7626, 0.0, 0.7626, 0.0, 0.2345, 0.0, 0.7238, 0.0, 0.7065, 0.0, 0.7065, 0.0, 0.7238, 0.0, 0.7527, 0.0, 0.7381, 0.0, 0.7381, 0.0, 0.7527, 0.0, 0.6804, 0.0, 0.6587, 0.0, 0.6587, 0.0, 0.6804, 0.0, 0.3519, 0.0, 0.3422, 0.0, 0.3422, 0.0, 0.3519, 0.0, 0.2806, 0.0, 0.2762, 0.0, 0.2762, 0.0, 0.2806, 0.0, 0.2164, 0.0, 0.2127, 0.0, 0.2127, 0.0, 0.2164, 0.0, 0.5823, 0.0, 0.571, 0.0, 0.571, 0.0, 0.5823, 0.0, 0.02244, 0.0, 0.007229, 0.0, 0.007229, 0.0, 0.02244, 0.0, 0.1529, 0.0, 0.1384, 0.0, 0.1384, 0.0, 0.1529, 0.0, 0.8546, 0.0, 0.7963, 0.0, 0.7963, 0.0, 0.8546, 0.0, 0.4103, 0.0, 0.3806, 0.0, 0.3806, 0.0, 0.4103, 0.0, 0.1271, 0.0, 0.1094, 0.0, 0.1094, 0.0, 0.1271, 0.0, 0.2762, 0.0, 0.2718, 0.0, 0.2718, 0.0, 0.2762, 0.0, 0.6, 0.0, 0.5823, 0.0, 0.5823, 0.0, 0.6, 0.0, 0.05778, 0.0, 0.03955, 0.0, 0.03955, 0.0, 0.05778, 0.0, 0.6368, 0.0, 0.6186, 0.0, 0.6186, 0.0, 0.6368, 0.0, 0.2718, 0.0, 0.2564, 0.0, 0.2564, 0.0, 0.2718, 0.0, 0.1384, 0.0, 0.1271, 0.0, 0.1271, 0.0, 0.1384, 0.0, 0.5275, 0.0, 0.513, 0.0, 0.513, 0.0, 0.5275, 0.0, 0.4826, 0.0, 0.4689, 0.0, 0.4689, 0.0, 0.4826, 0.0, 0.3019, 0.0, 0.2964, 0.0, 0.2964, 0.0, 0.3019, 0.0, 0.8945, 0.0, 0.8917, 0.0, 0.8917, 0.0, 0.8945, 0.0, 0.06204, 0.0, 0.05778, 0.0, 0.05778, 0.0, 0.06204, 0.0, 0.876, 0.0, 0.8742, 0.0, 0.8742, 0.0, 0.876, 0.0, 0.3081, 0.0, 0.3019, 0.0, 0.3019, 0.0, 0.3081, 0.0, 0.2127, 0.0, 0.2047, 0.0, 0.2047, 0.0, 0.2127, 0.0, 0.571, 0.0, 0.5589, 0.0, 0.5589, 0.0, 0.571, 0.0, 0.007229, 0.0, 0.9926, 0.0, 0.9926, 0.0, 0.007229, 0.0, 0.2345, 0.0, 0.2278, 0.0, 0.2278, 0.0, 0.2345, 0.0, 0.8622, 0.0, 0.8546, 0.0, 0.8546, 0.0, 0.8622, 0.0, 0.5326, 0.0, 0.5275, 0.0, 0.5275, 0.0, 0.5326, 0.0, 0.9687, 0.0, 0.9643, 0.0, 0.9643, 0.0, 0.9687, 0.0, 0.6079, 0.0, 0.6, 0.0, 0.6, 0.0, 0.6079, 0.0, 0.3698, 0.0, 0.3519, 0.0, 0.3519, 0.0, 0.3698, 0.0, 0.7669, 0.0, 0.7626, 0.0, 0.7626, 0.0, 0.7669, 0.0, 0.5562, 0.0, 0.5326, 0.0, 0.5326, 0.0, 0.5562, 0.0, 0.9926, 0.0, 0.9789, 0.0, 0.9789, 0.0, 0.9926, 0.0, 0.3735, 0.0, 0.3698, 0.0, 0.3698, 0.0, 0.3735, 0.0, 0.5589, 0.0, 0.5562, 0.0, 0.5562, 0.0, 0.5589, 0.0, 0.6587, 0.0, 0.6368, 0.0, 0.6368, 0.0, 0.6587, 0.0, 0.7381, 0.0, 0.7238, 0.0, 0.7238, 0.0, 0.7381, 0.0, 0.08027, 0.0, 0.0731, 0.0, 0.0731, 0.0, 0.08027, 0.0, 0.9643, 0.0, 0.9499, 0.0, 0.9499, 0.0, 0.9643, 0.0, 0.3806, 0.0, 0.3735, 0.0, 0.3735, 0.0, 0.3806, 0.0, 0.3148, 0.0, 0.3081, 0.0, 0.3081, 0.0, 0.3148, 0.0, 0.7925, 0.0, 0.7669, 0.0, 0.7669, 0.0, 0.7925, 0.0, 0.9211, 0.0, 0.8945, 0.0, 0.8945, 0.0, 0.9211, 0.0, 0.4906, 0.0, 0.4826, 0.0, 0.4826, 0.0, 0.4906, 0.0, 0.4986, 0.0, 0.4906, 0.0, 0.4906, 0.0, 0.4986, 0.0, 0.3293, 0.0, 0.3148, 0.0, 0.3148, 0.0, 0.3293, 0.0, 0.7626, 0.0, 0.7527, 0.0, 0.7527, 0.0, 0.7626, 0.0, 0.2266, 0.0, 0.2164, 0.0, 0.2164, 0.0, 0.2266, 0.0, 0.7065, 0.0, 0.6948, 0.0, 0.6948, 0.0, 0.7065, 0.0, 0.197, 0.0, 0.1825, 0.0, 0.1825, 0.0, 0.197, 0.0, 0.3373, 0.0, 0.3293, 0.0, 0.3293, 0.0, 0.3373, 0.0, 0.4689, 0.0, 0.4391, 0.0, 0.4391, 0.0, 0.4689, 0.0, 0.2858, 0.0, 0.2806, 0.0, 0.2806, 0.0, 0.2858, 0.0, 0.8742, 0.0, 0.8622, 0.0, 0.8622, 0.0, 0.8742, 0.0, 0.08857, 0.0, 0.08027, 0.0, 0.08027, 0.0, 0.08857, 0.0, 0.3422, 0.0, 0.3373, 0.0, 0.3373, 0.0, 0.3422, 0.0, 0.2564, 0.0, 0.2345, 0.0, 0.2345, 0.0, 0.2564, 0.0, 0.8917, 0.0, 0.876, 0.0, 0.876, 0.0, 0.8917, 0.0, 0.9499, 0.0, 0.942, 0.0, 0.942, 0.0, 0.9499, 0.0, 0.7963, 0.0, 0.7925, 0.0, 0.7925, 0.0, 0.7963, 0.0, 0.1825, 0.0, 0.1529, 0.0, 0.1529, 0.0, 0.1825, 0.0, 0.0731, 0.0, 0.06204, 0.0, 0.06204, 0.0, 0.0731, 0.0, 0.513, 0.0, 0.4986, 0.0, 0.4986, 0.0, 0.513, 0.0, 0.02899, 0.0, 0.02244, 0.0, 0.02244, 0.0, 0.02899, 0.0, 0.9789, 0.0, 0.9687, 0.0, 0.9687, 0.0, 0.9789, 0.0, 0.6948, 0.0, 0.6804, 0.0, 0.6804, 0.0, 0.6948, 0.0, 0.1094, 0.0, 0.08857, 0.0, 0.08857, 0.0, 0.1094, 0.0, 0.6186, 0.0, 0.6079, 0.0, 0.6079, 0.0, 0.6186, 0.0, 0.2964, 0.0, 0.2858, 0.0, 0.2858, 0.0, 0.2964, 0.0, 0.942, 0.0, 0.9211, 0.0, 0.9211, 0.0, 0.942, 0.0, 0.03736, 0.0, 0.02899, 0.0, 0.02899, 0.0, 0.03736, 0.0, 0.2278, 0.0, 0.2266, 0.0, 0.2266, 0.0, 0.2278, 0.0, 0.2047, 0.0, 0.197, 0.0, 0.197, 0.0, 0.2047, 0.0, 0.4391, 0.0, 0.4103, 0.0, 0.4103, 0.0, 0.4391, 0.0, 0.03955, 0.0, 0.03736, 0.0, 0.03736, 0.0, 0.03955, 0.0, 0.7527, 0.0, 0.2964, 0.0, 0.2964, 0.0, 0.7527, 0.0, 0.0, 0.0, 0.0, 0.0, 0.0, 0.0, 0.0, 0.0, 0.0, 0.0, 0.0, 0.0, 0.0, 0.0, 0.0, 0.0, 0.0, 0.0, 0.0, 0.0, 0.0, 0.0, 0.0, 0.0])
me_groundcracktop_001.materials.append(mat_svgmat_001)
me_groundcracktop_001.use_remesh_fix_poles = True
me_groundcracktop_001.use_remesh_preserve_attributes = False
me_groundcracktop_001.use_mirror_vertex_groups = False
me_groundcracktop_001.update()
me_groundcracktop_002 = bpy.data.meshes.new('GroundCrackTop.002')
me_groundcracktop_002.from_pydata([(-0.03088, -0.02133, 0.0), (-0.03755, -0.02428, 0.0), (-0.04841, -0.02307, 0.0), (-0.06027, -0.02334, 0.0), (-0.02545, -0.02408, 0.0), (-0.01244, -0.01884, 0.0), (-0.004914, 0.02924, 0.0), (0.01202, 0.031, 0.0), (0.0111, 0.02098, 0.0), (-0.01134, 0.02407, 0.0), (0.007715, 0.02983, 0.0), (0.006498, 0.02034, 0.0), (0.01133, 0.01428, 0.0), (0.002502, 0.01295, 0.0), (0.007371, 0.01189, 0.0), (0.03517, 0.01019, 0.0), (0.03911, 0.003812, 0.0), (0.06278, 0.01983, 0.0), (-0.008095, 0.01068, 0.0), (0.04653, 0.0109, 0.0), (0.0423, 0.008818, 0.0), (0.04288, 0.008156, 0.0), (-0.04161, 0.007291, 0.0), (0.02839, 0.007465, 0.0), (0.0259, 0.006591, 0.0), (-0.02061, 0.00356, 0.0), (0.01603, 0.00252, 0.0), (-0.01545, -0.001431, 0.0), (0.02696, -0.003375, 0.0), (-0.01889, -0.002978, 0.0), (-0.01261, -0.006593, 0.0), (0.02079, -0.01168, 0.0), (-0.04591, -0.01563, 0.0), (-0.04095, -0.0176, 0.0), (-0.001982, -0.01689, 0.0), (-0.01244, -0.01884, 0.0), (-0.03088, -0.02133, 0.0), (-0.008122, -0.02176, 0.0), (-0.005322, -0.02272, 0.0), (0.003601, -0.0253, 0.0), (-0.03755, -0.02428, 0.0), (-0.04841, -0.02307, 0.0), (-0.06027, -0.02334, 0.0), (-0.02545, -0.02408, 0.0), (0.003726, -0.02932, 0.0), (0.007358, -0.02999, 0.0), (-0.03454, -0.02883, 0.0), (0.001108, -0.03386, 0.0), (0.00508, -0.03513, 0.0), (0.01682, 0.0396, 0.0), (0.008987, 0.03865, 0.0), (-0.004914, 0.02924, 0.0), (-0.001326, 0.04009, 0.0), (0.013, 0.03758, 0.0), (0.01603, 0.00252, 0.0), (0.01603, 0.00252, 0.0), (0.01202, 0.031, 0.0), (-0.01545, -0.001431, 0.0), (-0.01545, -0.001431, 0.0), (0.0111, 0.02098, 0.0), (-0.01134, 0.02407, 0.0), (0.007715, 0.02983, 0.0), (-0.02061, 0.00356, 0.0), (0.006498, 0.02034, 0.0), (-0.03689, 0.004555, 0.0), (-0.03689, 0.004555, 0.0), (0.03139, 0.04028, 0.0), (0.02894, 0.02132, 0.0), (0.02524, 0.01596, 0.0), (0.0259, 0.006591, 0.0), (0.01133, 0.01428, 0.0), (0.02114, -0.0187, 0.0), (0.01686, -0.02128, 0.0), (0.02583, 0.01256, 0.0), (-0.04193, 0.01086, 0.0), (-0.04234, 0.0215, 0.0), (0.0259, 0.006591, 0.0), (0.002502, 0.01295, 0.0), (0.03903, 0.01215, 0.0), (0.007371, 0.01189, 0.0), (0.03517, 0.01019, 0.0), (-0.04593, 0.01732, 0.0), (-0.05615, 0.01345, 0.0), (-0.04475, 0.01332, 0.0), (0.03911, 0.003812, 0.0), (0.06278, 0.01983, 0.0), (-0.008095, 0.01068, 0.0), (0.04067, 0.01901, 0.0), (0.04307, 0.01479, 0.0), (0.04653, 0.0109, 0.0), (0.0423, 0.008818, 0.0), (-0.0477, 0.01076, 0.0), (0.04288, 0.008156, 0.0), (-0.03205, 0.008434, 0.0), (-0.04161, 0.007291, 0.0), (0.02839, 0.007465, 0.0), (0.04126, -0.007026, 0.0), (-0.02061, 0.00356, 0.0), (-0.02461, 0.001005, 0.0), (-0.04717, -0.001015, 0.0), (0.02696, -0.003375, 0.0), (-0.04403, -0.0003826, 0.0), (-0.03752, -0.006164, 0.0), (-0.01889, -0.002978, 0.0), (-0.01261, -0.006593, 0.0), (0.02079, -0.01168, 0.0), (-0.01689, -0.00927, 0.0), (-0.02919, -0.01452, 0.0), (-0.04591, -0.01563, 0.0), (-0.04095, -0.0176, 0.0), (-0.001982, -0.01689, 0.0), (0.008719, -0.01705, 0.0), (-0.01244, -0.01884, 0.0), (0.03501, -0.007092, 0.0), (-0.03088, -0.02133, 0.0), (-0.008122, -0.02176, 0.0), (-0.005322, -0.02272, 0.0), (0.003601, -0.0253, 0.0), (-0.03755, -0.02428, 0.0), (-0.04841, -0.02307, 0.0), (-0.06027, -0.02334, 0.0), (-0.01088, -0.02741, 0.0), (0.02686, -0.01681, 0.0), (-0.02545, -0.02408, 0.0), (0.003726, -0.02932, 0.0), (0.03644, -0.01866, 0.0), (0.007358, -0.02999, 0.0), (-0.03454, -0.02883, 0.0), (0.01317, -0.03202, 0.0), (0.001108, -0.03386, 0.0), (0.00508, -0.03513, 0.0), (-0.0006555, -0.03627, 0.0), (0.01063, -0.04563, 0.0), (-0.03088, -0.02133, -0.04034), (-0.01244, -0.01884, -0.04034), (-0.03755, -0.02428, -0.04034), (-0.04841, -0.02307, -0.04034), (-0.06027, -0.02334, -0.04034), (-0.02545, -0.02408, -0.04034), (0.0111, 0.02098, -0.04034), (0.01202, 0.031, -0.04034), (0.007715, 0.02983, -0.04034), (0.006498, 0.02034, -0.04034), (-0.004914, 0.02924, -0.04034), (-0.01134, 0.02407, -0.04034), (0.01133, 0.01428, -0.04034), (0.002502, 0.01295, -0.04034), (0.007371, 0.01189, -0.04034), (0.03911, 0.003812, -0.04034), (0.06278, 0.01983, -0.04034), (-0.008095, 0.01068, -0.04034), (0.04653, 0.0109, -0.04034), (0.0423, 0.008818, -0.04034), (0.03517, 0.01019, -0.04034), (0.04288, 0.008156, -0.04034), (-0.04161, 0.007291, -0.04034), (0.02839, 0.007465, -0.04034), (-0.02061, 0.00356, -0.04034), (0.0259, 0.006591, -0.04034), (0.01603, 0.00252, -0.04034), (-0.01545, -0.001431, -0.04034), (0.02696, -0.003375, -0.04034), (-0.01889, -0.002978, -0.04034), (-0.01261, -0.006593, -0.04034), (0.02079, -0.01168, -0.04034), (-0.04591, -0.01563, -0.04034), (-0.04095, -0.0176, -0.04034), (-0.001982, -0.01689, -0.04034), (-0.01244, -0.01884, -0.04034), (-0.03088, -0.02133, -0.04034), (-0.008122, -0.02176, -0.04034), (-0.005322, -0.02272, -0.04034), (-0.03755, -0.02428, -0.04034), (-0.04841, -0.02307, -0.04034), (-0.06027, -0.02334, -0.04034), (-0.02545, -0.02408, -0.04034), (0.003726, -0.02932, -0.04034), (0.003601, -0.0253, -0.04034), (0.007358, -0.02999, -0.04034), (-0.03454, -0.02883, -0.04034), (0.001108, -0.03386, -0.04034), (0.00508, -0.03513, -0.04034), (0.01682, 0.0396, -0.04034), (0.008987, 0.03865, -0.04034), (-0.004914, 0.02924, -0.04034), (-0.001326, 0.04009, -0.04034), (0.013, 0.03758, -0.04034), (0.01202, 0.031, -0.04034), (-0.01545, -0.001431, -0.04034), (0.01603, 0.00252, -0.04034), (0.0111, 0.02098, -0.04034), (-0.01134, 0.02407, -0.04034), (0.007715, 0.02983, -0.04034), (-0.02061, 0.00356, -0.04034), (0.006498, 0.02034, -0.04034), (0.03139, 0.04028, -0.04034), (0.02894, 0.02132, -0.04034), (0.02524, 0.01596, -0.04034), (0.0259, 0.006591, -0.04034), (0.01133, 0.01428, -0.04034), (0.02114, -0.0187, -0.04034), (0.01686, -0.02128, -0.04034), (0.02583, 0.01256, -0.04034), (-0.03689, 0.004555, -0.04034), (-0.04193, 0.01086, -0.04034), (-0.04234, 0.0215, -0.04034), (0.002502, 0.01295, -0.04034), (0.03903, 0.01215, -0.04034), (0.007371, 0.01189, -0.04034), (0.03517, 0.01019, -0.04034), (-0.04593, 0.01732, -0.04034), (-0.05615, 0.01345, -0.04034), (-0.04475, 0.01332, -0.04034), (0.03911, 0.003812, -0.04034), (0.06278, 0.01983, -0.04034), (-0.008095, 0.01068, -0.04034), (0.04067, 0.01901, -0.04034), (0.04307, 0.01479, -0.04034), (0.04653, 0.0109, -0.04034), (0.0423, 0.008818, -0.04034), (-0.0477, 0.01076, -0.04034), (0.04288, 0.008156, -0.04034), (-0.03205, 0.008434, -0.04034), (-0.04161, 0.007291, -0.04034), (0.02839, 0.007465, -0.04034), (-0.03689, 0.004555, -0.04034), (0.0259, 0.006591, -0.04034), (0.04126, -0.007026, -0.04034), (-0.02061, 0.00356, -0.04034), (-0.02461, 0.001005, -0.04034), (-0.04717, -0.001015, -0.04034), (-0.01545, -0.001431, -0.04034), (0.01603, 0.00252, -0.04034), (0.02696, -0.003375, -0.04034), (-0.04403, -0.0003826, -0.04034), (-0.03752, -0.006164, -0.04034), (-0.01889, -0.002978, -0.04034), (-0.01261, -0.006593, -0.04034), (0.02079, -0.01168, -0.04034), (-0.01689, -0.00927, -0.04034), (-0.02919, -0.01452, -0.04034), (-0.04591, -0.01563, -0.04034), (-0.04095, -0.0176, -0.04034), (-0.001982, -0.01689, -0.04034), (0.008719, -0.01705, -0.04034), (-0.01244, -0.01884, -0.04034), (0.03501, -0.007092, -0.04034), (-0.03088, -0.02133, -0.04034), (-0.008122, -0.02176, -0.04034), (0.003601, -0.0253, -0.04034), (-0.03755, -0.02428, -0.04034), (-0.04841, -0.02307, -0.04034), (-0.06027, -0.02334, -0.04034), (-0.01088, -0.02741, -0.04034), (-0.005322, -0.02272, -0.04034), (0.02686, -0.01681, -0.04034), (-0.02545, -0.02408, -0.04034), (0.003726, -0.02932, -0.04034), (0.03644, -0.01866, -0.04034), (-0.03454, -0.02883, -0.04034), (0.007358, -0.02999, -0.04034), (0.01317, -0.03202, -0.04034), (0.001108, -0.03386, -0.04034), (0.00508, -0.03513, -0.04034), (-0.0006555, -0.03627, -0.04034), (0.01063, -0.04563, -0.04034)], [], [(63, 61, 192, 194), (15, 18, 150, 153), (95, 76, 226, 224), (35, 34, 167, 168), (123, 127, 259, 256), (58, 62, 193, 188), (122, 125, 258, 255), (61, 56, 187, 192), (65, 94, 223, 225), (124, 116, 254, 257), (60, 52, 185, 191), (19, 21, 154, 151), (34, 31, 164, 167), (0, 5, 134, 133), (49, 59, 190, 182), (112, 123, 256, 245), (54, 58, 188, 189), (90, 92, 221, 219), (32, 33, 166, 165), (113, 122, 255, 246), (31, 32, 165, 164), (116, 121, 253, 254), (56, 53, 186, 187), (121, 115, 248, 253), (93, 86, 215, 222), (120, 119, 251, 252), (53, 50, 183, 186), (119, 118, 250, 251), (52, 51, 184, 185), (94, 91, 220, 223), (118, 114, 247, 250), (50, 49, 182, 183), (110, 117, 249, 243), (20, 15, 153, 152), (31, 28, 161, 164), (8, 7, 140, 139), (30, 31, 164, 163), (115, 112, 245, 248), (74, 93, 222, 204), (71, 111, 244, 200), (18, 13, 146, 150), (92, 88, 217, 221), (48, 45, 178, 181), (87, 89, 218, 216), (47, 48, 181, 180), (17, 19, 151, 149), (91, 83, 212, 220), (29, 30, 163, 162), (114, 109, 242, 247), (44, 47, 180, 176), (80, 90, 219, 209), (27, 29, 162, 160), (105, 113, 246, 238), (77, 79, 208, 206), (42, 46, 179, 174), (9, 18, 150, 144), (111, 110, 243, 244), (14, 12, 145, 147), (134, 138, 137, 136, 135, 133), (141, 139, 140), (142, 139, 141), (147, 145, 142), (144, 146, 143), (150, 146, 144), (155, 156, 148, 149, 151, 154), (150, 152, 153), (157, 159, 158), (160, 159, 157), (160, 161, 159), (162, 161, 160), (163, 161, 162), (166, 164, 165), (167, 164, 166), (166, 168, 167), (170, 171, 167), (168, 169, 172, 173, 174, 175), (175, 174, 179), (178, 177, 176), (163, 164, 161), (180, 178, 176), (180, 181, 178), (203, 198, 189, 188, 193), (202, 207, 209), (205, 204, 210), (211, 205, 210), (212, 210, 204), (186, 183, 182, 190, 195, 199, 208, 194, 192, 187), (217, 216, 218, 221), (223, 221, 218, 214, 213, 224), (208, 202, 209), (220, 212, 204), (248, 245, 243, 249, 261, 260, 263, 265, 264, 262, 257, 254, 253), (220, 204, 222), (223, 220, 222), (231, 232, 233, 238, 237, 236), (223, 222, 219), (223, 219, 221), (225, 223, 224), (225, 224, 226), (227, 224, 213), (225, 228, 229), (230, 225, 229), (185, 184, 206, 215, 191), (230, 229, 234), (230, 234, 235), (215, 206, 208, 209, 219, 222), (241, 240, 238), (238, 246, 244, 243), (247, 242, 245), (200, 244, 246), (242, 241, 238, 243, 245), (200, 246, 255), (255, 258, 201, 200), (239, 237, 238, 240), (245, 256, 259, 252, 251, 250, 247), (197, 196, 202, 208, 199), (125, 72, 201, 258), (76, 65, 225, 226), (18, 20, 152, 150), (128, 126, 260, 261), (33, 35, 168, 166), (59, 66, 195, 190), (127, 120, 252, 259), (96, 95, 224, 227), (68, 67, 196, 197), (117, 128, 261, 249), (7, 10, 141, 140), (1, 0, 133, 135), (69, 54, 189, 198), (129, 124, 257, 262), (2, 1, 135, 136), (35, 36, 169, 168), (65, 97, 228, 225), (66, 70, 199, 195), (126, 130, 263, 260), (10, 11, 142, 141), (72, 71, 200, 201), (131, 129, 262, 264), (6, 9, 144, 143), (3, 2, 136, 137), (97, 98, 229, 228), (21, 22, 155, 154), (67, 73, 202, 196), (132, 131, 264, 265), (34, 37, 170, 167), (99, 65, 225, 230), (22, 23, 156, 155), (62, 64, 203, 193), (130, 132, 265, 263), (84, 96, 227, 213), (64, 69, 198, 203), (38, 34, 167, 171), (75, 74, 204, 205), (5, 4, 138, 134), (36, 40, 172, 169), (57, 55, 232, 231), (51, 77, 206, 184), (4, 3, 137, 138), (40, 41, 173, 172), (55, 100, 233, 232), (23, 16, 148, 156), (73, 78, 207, 202), (11, 8, 139, 142), (37, 38, 171, 170), (79, 63, 194, 208), (41, 42, 174, 173), (98, 101, 234, 229), (24, 25, 157, 158), (70, 68, 197, 199), (12, 11, 142, 145), (26, 24, 158, 159), (78, 80, 209, 207), (101, 102, 235, 234), (102, 99, 230, 235), (82, 75, 205, 211), (13, 6, 143, 146), (103, 57, 231, 236), (43, 35, 168, 175), (104, 103, 236, 237), (11, 14, 147, 142), (83, 81, 210, 212), (100, 105, 238, 233), (85, 84, 213, 214), (106, 104, 237, 239), (25, 27, 160, 157), (107, 106, 239, 240), (86, 60, 191, 215), (39, 44, 176, 177), (88, 87, 216, 217), (45, 39, 177, 178), (108, 107, 240, 241), (28, 26, 159, 161), (81, 82, 211, 210), (46, 43, 175, 179), (89, 85, 214, 218), (109, 108, 241, 242), (16, 17, 149, 148)])
_uv = me_groundcracktop_002.uv_layers.new(name='UVMap')
_uv.uv.foreach_set('vector', [0.06204, 0.0, 0.05778, 0.0, 0.05778, 0.0, 0.06204, 0.0, 0.9211, 0.0, 0.1384, 0.0, 0.1384, 0.0, 0.9211, 0.0, 0.7669, 0.0, 0.7626, 0.0, 0.7626, 0.0, 0.7669, 0.0, 0.4689, 0.0, 0.6079, 0.0, 0.6079, 0.0, 0.4689, 0.0, 0.4391, 0.0, 0.4103, 0.0, 0.4103, 0.0, 0.4391, 0.0, 0.2964, 0.0, 0.2858, 0.0, 0.2858, 0.0, 0.2964, 0.0, 0.6948, 0.0, 0.6804, 0.0, 0.6804, 0.0, 0.6948, 0.0, 0.05778, 0.0, 0.03955, 0.0, 0.03955, 0.0, 0.05778, 0.0, 0.2345, 0.0, 0.2278, 0.0, 0.2278, 0.0, 0.2345, 0.0, 0.513, 0.0, 0.4986, 0.0, 0.4986, 0.0, 0.513, 0.0, 0.1271, 0.0, 0.1094, 0.0, 0.1094, 0.0, 0.1271, 0.0, 0.8622, 0.0, 0.8917, 0.0, 0.8917, 0.0, 0.8622, 0.0, 0.6079, 0.0, 0.7238, 0.0, 0.7238, 0.0, 0.6079, 0.0, 0.3519, 0.0, 0.4689, 0.0, 0.4689, 0.0, 0.3519, 0.0, 0.02244, 0.0, 0.007229, 0.0, 0.007229, 0.0, 0.02244, 0.0, 0.4689, 0.0, 0.4391, 0.0, 0.4391, 0.0, 0.4689, 0.0, 0.7527, 0.0, 0.2964, 0.0, 0.2964, 0.0, 0.7527, 0.0, 0.8945, 0.0, 0.8917, 0.0, 0.8917, 0.0, 0.8945, 0.0, 0.3373, 0.0, 0.3422, 0.0, 0.3422, 0.0, 0.3373, 0.0, 0.7065, 0.0, 0.6948, 0.0, 0.6948, 0.0, 0.7065, 0.0, 0.7238, 0.0, 0.3373, 0.0, 0.3373, 0.0, 0.7238, 0.0, 0.4986, 0.0, 0.4906, 0.0, 0.4906, 0.0, 0.4986, 0.0, 0.03955, 0.0, 0.03736, 0.0, 0.03736, 0.0, 0.03955, 0.0, 0.4906, 0.0, 0.4826, 0.0, 0.4826, 0.0, 0.4906, 0.0, 0.1529, 0.0, 0.1384, 0.0, 0.1384, 0.0, 0.1529, 0.0, 0.3806, 0.0, 0.3735, 0.0, 0.3735, 0.0, 0.3806, 0.0, 0.03736, 0.0, 0.02899, 0.0, 0.02899, 0.0, 0.03736, 0.0, 0.3735, 0.0, 0.3698, 0.0, 0.3698, 0.0, 0.3735, 0.0, 0.1094, 0.0, 0.08857, 0.0, 0.08857, 0.0, 0.1094, 0.0, 0.2278, 0.0, 0.2266, 0.0, 0.2266, 0.0, 0.2278, 0.0, 0.3698, 0.0, 0.3519, 0.0, 0.3519, 0.0, 0.3698, 0.0, 0.02899, 0.0, 0.02244, 0.0, 0.02244, 0.0, 0.02899, 0.0, 0.6079, 0.0, 0.6, 0.0, 0.6, 0.0, 0.6079, 0.0, 0.8945, 0.0, 0.9211, 0.0, 0.9211, 0.0, 0.8945, 0.0, 0.7238, 0.0, 0.7381, 0.0, 0.7381, 0.0, 0.7238, 0.0, 0.007229, 0.0, 0.03955, 0.0, 0.03955, 0.0, 0.007229, 0.0, 0.3081, 0.0, 0.7238, 0.0, 0.7238, 0.0, 0.3081, 0.0, 0.4826, 0.0, 0.4689, 0.0, 0.4689, 0.0, 0.4826, 0.0, 0.1825, 0.0, 0.1529, 0.0, 0.1529, 0.0, 0.1825, 0.0, 0.6368, 0.0, 0.6186, 0.0, 0.6186, 0.0, 0.6368, 0.0, 0.1384, 0.0, 0.08027, 0.0, 0.08027, 0.0, 0.1384, 0.0, 0.8917, 0.0, 0.876, 0.0, 0.876, 0.0, 0.8917, 0.0, 0.5589, 0.0, 0.571, 0.0, 0.571, 0.0, 0.5589, 0.0, 0.8742, 0.0, 0.8622, 0.0, 0.8622, 0.0, 0.8742, 0.0, 0.5275, 0.0, 0.5589, 0.0, 0.5589, 0.0, 0.5275, 0.0, 0.8546, 0.0, 0.8622, 0.0, 0.8622, 0.0, 0.8546, 0.0, 0.2266, 0.0, 0.2164, 0.0, 0.2164, 0.0, 0.2266, 0.0, 0.3019, 0.0, 0.3081, 0.0, 0.3081, 0.0, 0.3019, 0.0, 0.3519, 0.0, 0.3422, 0.0, 0.3422, 0.0, 0.3519, 0.0, 0.513, 0.0, 0.5275, 0.0, 0.5275, 0.0, 0.513, 0.0, 0.9211, 0.0, 0.8945, 0.0, 0.8945, 0.0, 0.9211, 0.0, 0.2964, 0.0, 0.3019, 0.0, 0.3019, 0.0, 0.2964, 0.0, 0.7238, 0.0, 0.7065, 0.0, 0.7065, 0.0, 0.7238, 0.0, 0.08027, 0.0, 0.0731, 0.0, 0.0731, 0.0, 0.08027, 0.0, 0.3806, 0.0, 0.4103, 0.0, 0.4103, 0.0, 0.3806, 0.0, 0.1271, 0.0, 0.1384, 0.0, 0.1384, 0.0, 0.1271, 0.0, 0.6186, 0.0, 0.6079, 0.0, 0.6079, 0.0, 0.6186, 0.0, 0.0731, 0.0, 0.9789, 0.0, 0.9789, 0.0, 0.0731, 0.0, 0.4689, 0.0, 0.4391, 0.0, 0.3806, 0.0, 0.3735, 0.0, 0.3698, 0.0, 0.3519, 0.0, 0.05778, 0.0, 0.007229, 0.0, 0.03955, 0.0, 0.06204, 0.0, 0.007229, 0.0, 0.05778, 0.0, 0.0731, 0.0, 0.9789, 0.0, 0.06204, 0.0, 0.1271, 0.0, 0.08027, 0.0, 0.08857, 0.0, 0.1384, 0.0, 0.08027, 0.0, 0.1271, 0.0, 0.2278, 0.0, 0.7669, 0.0, 0.7963, 0.0, 0.8546, 0.0, 0.8622, 0.0, 0.8917, 0.0, 0.1384, 0.0, 0.8945, 0.0, 0.9211, 0.0, 0.2858, 0.0, 0.7527, 0.0, 0.7626, 0.0, 0.2964, 0.0, 0.7527, 0.0, 0.2858, 0.0, 0.2964, 0.0, 0.7381, 0.0, 0.7527, 0.0, 0.3019, 0.0, 0.7381, 0.0, 0.2964, 0.0, 0.3081, 0.0, 0.7381, 0.0, 0.3019, 0.0, 0.3422, 0.0, 0.7238, 0.0, 0.3373, 0.0, 0.6079, 0.0, 0.7238, 0.0, 0.3422, 0.0, 0.3422, 0.0, 0.4689, 0.0, 0.6079, 0.0, 0.4826, 0.0, 0.4986, 0.0, 0.6079, 0.0, 0.4689, 0.0, 0.3519, 0.0, 0.3698, 0.0, 0.3735, 0.0, 0.3806, 0.0, 0.4391, 0.0, 0.4391, 0.0, 0.3806, 0.0, 0.4103, 0.0, 0.571, 0.0, 0.6, 0.0, 0.513, 0.0, 0.3081, 0.0, 0.7238, 0.0, 0.7381, 0.0, 0.5275, 0.0, 0.571, 0.0, 0.513, 0.0, 0.5275, 0.0, 0.5589, 0.0, 0.571, 0.0, 0.2345, 0.0, 0.7626, 0.0, 0.7527, 0.0, 0.2964, 0.0, 0.2858, 0.0, 0.9499, 0.0, 0.942, 0.0, 0.9211, 0.0, 0.197, 0.0, 0.1825, 0.0, 0.2127, 0.0, 0.2047, 0.0, 0.197, 0.0, 0.2127, 0.0, 0.2164, 0.0, 0.2127, 0.0, 0.1825, 0.0, 0.03736, 0.0, 0.02899, 0.0, 0.02244, 0.0, 0.007229, 0.0, 0.9926, 0.0, 0.9789, 0.0, 0.0731, 0.0, 0.06204, 0.0, 0.05778, 0.0, 0.03955, 0.0, 0.876, 0.0, 0.8742, 0.0, 0.8622, 0.0, 0.8917, 0.0, 0.2278, 0.0, 0.8917, 0.0, 0.8622, 0.0, 0.8546, 0.0, 0.7963, 0.0, 0.7669, 0.0, 0.0731, 0.0, 0.9499, 0.0, 0.9211, 0.0, 0.2266, 0.0, 0.2164, 0.0, 0.1825, 0.0, 0.4826, 0.0, 0.4689, 0.0, 0.6079, 0.0, 0.6, 0.0, 0.5823, 0.0, 0.571, 0.0, 0.5589, 0.0, 0.5562, 0.0, 0.5326, 0.0, 0.5275, 0.0, 0.513, 0.0, 0.4986, 0.0, 0.4906, 0.0, 0.2266, 0.0, 0.1825, 0.0, 0.1529, 0.0, 0.2278, 0.0, 0.2266, 0.0, 0.1529, 0.0, 0.2964, 0.0, 0.7527, 0.0, 0.7381, 0.0, 0.7238, 0.0, 0.3081, 0.0, 0.3019, 0.0, 0.2278, 0.0, 0.1529, 0.0, 0.8945, 0.0, 0.2278, 0.0, 0.8945, 0.0, 0.8917, 0.0, 0.2345, 0.0, 0.2278, 0.0, 0.7669, 0.0, 0.2345, 0.0, 0.7669, 0.0, 0.7626, 0.0, 0.7925, 0.0, 0.7669, 0.0, 0.7963, 0.0, 0.2345, 0.0, 0.2858, 0.0, 0.2806, 0.0, 0.2564, 0.0, 0.2345, 0.0, 0.2806, 0.0, 0.1094, 0.0, 0.08857, 0.0, 0.08027, 0.0, 0.1384, 0.0, 0.1271, 0.0, 0.2564, 0.0, 0.2806, 0.0, 0.2762, 0.0, 0.2564, 0.0, 0.2762, 0.0, 0.2718, 0.0, 0.1384, 0.0, 0.08027, 0.0, 0.0731, 0.0, 0.9211, 0.0, 0.8945, 0.0, 0.1529, 0.0, 0.3373, 0.0, 0.3293, 0.0, 0.7238, 0.0, 0.7238, 0.0, 0.7065, 0.0, 0.6186, 0.0, 0.6079, 0.0, 0.3519, 0.0, 0.3422, 0.0, 0.4689, 0.0, 0.6368, 0.0, 0.6186, 0.0, 0.7065, 0.0, 0.3422, 0.0, 0.3373, 0.0, 0.7238, 0.0, 0.6079, 0.0, 0.4689, 0.0, 0.6368, 0.0, 0.7065, 0.0, 0.6948, 0.0, 0.6948, 0.0, 0.6804, 0.0, 0.6587, 0.0, 0.6368, 0.0, 0.3148, 0.0, 0.3081, 0.0, 0.7238, 0.0, 0.3293, 0.0, 0.4689, 0.0, 0.4391, 0.0, 0.4103, 0.0, 0.3806, 0.0, 0.3735, 0.0, 0.3698, 0.0, 0.3519, 0.0, 0.9687, 0.0, 0.9643, 0.0, 0.9499, 0.0, 0.0731, 0.0, 0.9789, 0.0, 0.6804, 0.0, 0.6587, 0.0, 0.6587, 0.0, 0.6804, 0.0, 0.7626, 0.0, 0.2345, 0.0, 0.2345, 0.0, 0.7626, 0.0, 0.1384, 0.0, 0.8945, 0.0, 0.8945, 0.0, 0.1384, 0.0, 0.5823, 0.0, 0.571, 0.0, 0.571, 0.0, 0.5823, 0.0, 0.3422, 0.0, 0.4689, 0.0, 0.4689, 0.0, 0.3422, 0.0, 0.007229, 0.0, 0.9926, 0.0, 0.9926, 0.0, 0.007229, 0.0, 0.4103, 0.0, 0.3806, 0.0, 0.3806, 0.0, 0.4103, 0.0, 0.7925, 0.0, 0.7669, 0.0, 0.7669, 0.0, 0.7925, 0.0, 0.9687, 0.0, 0.9643, 0.0, 0.9643, 0.0, 0.9687, 0.0, 0.6, 0.0, 0.5823, 0.0, 0.5823, 0.0, 0.6, 0.0, 0.03955, 0.0, 0.05778, 0.0, 0.05778, 0.0, 0.03955, 0.0, 0.3698, 0.0, 0.3519, 0.0, 0.3519, 0.0, 0.3698, 0.0, 0.7626, 0.0, 0.7527, 0.0, 0.7527, 0.0, 0.7626, 0.0, 0.5275, 0.0, 0.513, 0.0, 0.513, 0.0, 0.5275, 0.0, 0.3735, 0.0, 0.3698, 0.0, 0.3698, 0.0, 0.3735, 0.0, 0.4689, 0.0, 0.3519, 0.0, 0.3519, 0.0, 0.4689, 0.0, 0.2345, 0.0, 0.2858, 0.0, 0.2858, 0.0, 0.2345, 0.0, 0.9926, 0.0, 0.9789, 0.0, 0.9789, 0.0, 0.9926, 0.0, 0.571, 0.0, 0.5589, 0.0, 0.5589, 0.0, 0.571, 0.0, 0.05778, 0.0, 0.06204, 0.0, 0.06204, 0.0, 0.05778, 0.0, 0.6587, 0.0, 0.6368, 0.0, 0.6368, 0.0, 0.6587, 0.0, 0.5326, 0.0, 0.5275, 0.0, 0.5275, 0.0, 0.5326, 0.0, 0.08857, 0.0, 0.1271, 0.0, 0.1271, 0.0, 0.08857, 0.0, 0.3806, 0.0, 0.3735, 0.0, 0.3735, 0.0, 0.3806, 0.0, 0.2858, 0.0, 0.2806, 0.0, 0.2806, 0.0, 0.2858, 0.0, 0.8917, 0.0, 0.2278, 0.0, 0.2278, 0.0, 0.8917, 0.0, 0.9643, 0.0, 0.9499, 0.0, 0.9499, 0.0, 0.9643, 0.0, 0.5562, 0.0, 0.5326, 0.0, 0.5326, 0.0, 0.5562, 0.0, 0.6079, 0.0, 0.4826, 0.0, 0.4826, 0.0, 0.6079, 0.0, 0.2564, 0.0, 0.2345, 0.0, 0.2345, 0.0, 0.2564, 0.0, 0.2278, 0.0, 0.7669, 0.0, 0.7669, 0.0, 0.2278, 0.0, 0.2858, 0.0, 0.2345, 0.0, 0.2345, 0.0, 0.2858, 0.0, 0.5589, 0.0, 0.5562, 0.0, 0.5562, 0.0, 0.5589, 0.0, 0.7963, 0.0, 0.7925, 0.0, 0.7925, 0.0, 0.7963, 0.0, 0.2345, 0.0, 0.7626, 0.0, 0.7626, 0.0, 0.2345, 0.0, 0.4986, 0.0, 0.6079, 0.0, 0.6079, 0.0, 0.4986, 0.0, 0.197, 0.0, 0.1825, 0.0, 0.1825, 0.0, 0.197, 0.0, 0.4689, 0.0, 0.4391, 0.0, 0.4391, 0.0, 0.4689, 0.0, 0.3519, 0.0, 0.3698, 0.0, 0.3698, 0.0, 0.3519, 0.0, 0.2964, 0.0, 0.7527, 0.0, 0.7527, 0.0, 0.2964, 0.0, 0.08857, 0.0, 0.08027, 0.0, 0.08027, 0.0, 0.08857, 0.0, 0.4391, 0.0, 0.3806, 0.0, 0.3806, 0.0, 0.4391, 0.0, 0.3698, 0.0, 0.3735, 0.0, 0.3735, 0.0, 0.3698, 0.0, 0.7527, 0.0, 0.7381, 0.0, 0.7381, 0.0, 0.7527, 0.0, 0.7669, 0.0, 0.7963, 0.0, 0.7963, 0.0, 0.7669, 0.0, 0.9499, 0.0, 0.942, 0.0, 0.942, 0.0, 0.9499, 0.0, 0.06204, 0.0, 0.007229, 0.0, 0.007229, 0.0, 0.06204, 0.0, 0.4826, 0.0, 0.4986, 0.0, 0.4986, 0.0, 0.4826, 0.0, 0.0731, 0.0, 0.06204, 0.0, 0.06204, 0.0, 0.0731, 0.0, 0.3735, 0.0, 0.3806, 0.0, 0.3806, 0.0, 0.3735, 0.0, 0.2806, 0.0, 0.2762, 0.0, 0.2762, 0.0, 0.2806, 0.0, 0.7626, 0.0, 0.2858, 0.0, 0.2858, 0.0, 0.7626, 0.0, 0.9789, 0.0, 0.9687, 0.0, 0.9687, 0.0, 0.9789, 0.0, 0.9789, 0.0, 0.06204, 0.0, 0.06204, 0.0, 0.9789, 0.0, 0.7527, 0.0, 0.7626, 0.0, 0.7626, 0.0, 0.7527, 0.0, 0.942, 0.0, 0.9211, 0.0, 0.9211, 0.0, 0.942, 0.0, 0.2762, 0.0, 0.2718, 0.0, 0.2718, 0.0, 0.2762, 0.0, 0.2718, 0.0, 0.2564, 0.0, 0.2564, 0.0, 0.2718, 0.0, 0.2047, 0.0, 0.197, 0.0, 0.197, 0.0, 0.2047, 0.0, 0.08027, 0.0, 0.08857, 0.0, 0.08857, 0.0, 0.08027, 0.0, 0.3019, 0.0, 0.2964, 0.0, 0.2964, 0.0, 0.3019, 0.0, 0.4391, 0.0, 0.4689, 0.0, 0.4689, 0.0, 0.4391, 0.0, 0.3081, 0.0, 0.3019, 0.0, 0.3019, 0.0, 0.3081, 0.0, 0.06204, 0.0, 0.0731, 0.0, 0.0731, 0.0, 0.06204, 0.0, 0.2164, 0.0, 0.2127, 0.0, 0.2127, 0.0, 0.2164, 0.0, 0.7381, 0.0, 0.7238, 0.0, 0.7238, 0.0, 0.7381, 0.0, 0.8546, 0.0, 0.7963, 0.0, 0.7963, 0.0, 0.8546, 0.0, 0.3148, 0.0, 0.3081, 0.0, 0.3081, 0.0, 0.3148, 0.0, 0.2858, 0.0, 0.2964, 0.0, 0.2964, 0.0, 0.2858, 0.0, 0.3293, 0.0, 0.3148, 0.0, 0.3148, 0.0, 0.3293, 0.0, 0.1384, 0.0, 0.1271, 0.0, 0.1271, 0.0, 0.1384, 0.0, 0.6, 0.0, 0.513, 0.0, 0.513, 0.0, 0.6, 0.0, 0.876, 0.0, 0.8742, 0.0, 0.8742, 0.0, 0.876, 0.0, 0.571, 0.0, 0.6, 0.0, 0.6, 0.0, 0.571, 0.0, 0.3373, 0.0, 0.3293, 0.0, 0.3293, 0.0, 0.3373, 0.0, 0.7381, 0.0, 0.7527, 0.0, 0.7527, 0.0, 0.7381, 0.0, 0.2127, 0.0, 0.2047, 0.0, 0.2047, 0.0, 0.2127, 0.0, 0.4103, 0.0, 0.4391, 0.0, 0.4391, 0.0, 0.4103, 0.0, 0.8622, 0.0, 0.8546, 0.0, 0.8546, 0.0, 0.8622, 0.0, 0.3422, 0.0, 0.3373, 0.0, 0.3373, 0.0, 0.3422, 0.0, 0.7963, 0.0, 0.8546, 0.0, 0.8546, 0.0, 0.7963, 0.0])
me_groundcracktop_002.materials.append(mat_svgmat_001)
me_groundcracktop_002.use_remesh_fix_poles = True
me_groundcracktop_002.use_remesh_preserve_attributes = False
me_groundcracktop_002.use_mirror_vertex_groups = False
me_groundcracktop_002.update()

# ---- objects
ob_crackedtop = bpy.data.objects.new('CrackedTop', me_groundcracktop_001)
ob_crackedwalls = bpy.data.objects.new('CrackedWalls', me_groundcracktop_002)

# ---- transforms, parenting, visibility, modifiers, constraints
ob_crackedtop.location = (0.0, 0.0, 0.0)
ob_crackedtop.scale = (5.0, 5.0, 1.0)
ob_crackedtop.lineart.crease_threshold = 0.0
ob_crackedwalls.location = (0.0, 0.0, 0.0)
ob_crackedwalls.scale = (5.0, 5.0, 1.0)
ob_crackedwalls.lineart.crease_threshold = 0.0

# ---- collection membership
col_testground_1_svg.objects.link(ob_crackedtop)
col_testground_1_svg.objects.link(ob_crackedwalls)

# ---- scene / render settings (as saved in the file)
scene.frame_start = 1; scene.frame_end = 250; scene.frame_set(28)
scene.render.engine = 'BLENDER_EEVEE_NEXT'
scene.cycles.use_denoising = False
scene.cycles.samples = 128
scene.cycles.sampling_pattern = 'TABULATED_SOBOL'
scene.cycles.use_adaptive_sampling = False
scene.cycles.use_light_tree = False
scene.view_settings.view_transform = 'Filmic'
bpy.context.view_layer.update()

# ---- added for rendering (the .blend has no active camera and no usable light): camera, sun
cam_auto = bpy.data.cameras.new('AutoCamera')
cam_auto.lens = 50.0
cam_auto.sensor_width = 36.0
cam_auto.clip_end = 1000.0
ob_auto_camera = bpy.data.objects.new('AutoCamera', cam_auto)
scene.collection.objects.link(ob_auto_camera)
ob_auto_camera.location = (0.701505, -0.847669, 0.536029)
ob_auto_camera.rotation_euler = (1.09748, -7.21219e-08, 0.694738)
scene.camera = ob_auto_camera
light_auto_sun = bpy.data.lights.new('AutoSun', 'SUN')
light_auto_sun.energy = 3.0
light_auto_sun.angle = 0.0523599
ob_auto_sun = bpy.data.objects.new('AutoSun', light_auto_sun)
scene.collection.objects.link(ob_auto_sun)
ob_auto_sun.rotation_euler = (0.872665, 0.174533, 0.523599)
bpy.context.view_layer.update()
